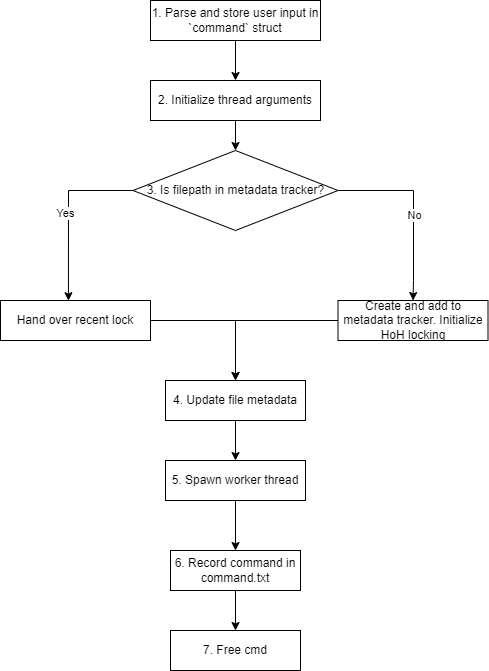

The diagram above was exported from draw.io. Its source (the exported page's mxGraphModel, read from the mxfile embedded in the PNG):
<mxGraphModel dx="1038" dy="588" grid="1" gridSize="10" guides="1" tooltips="1" connect="1" arrows="1" fold="1" page="1" pageScale="1" pageWidth="850" pageHeight="1100" math="0" shadow="0">
  <root>
    <mxCell id="0" />
    <mxCell id="1" parent="0" />
    <mxCell id="QHVRMHOTcaIW68hIKkR7-25" value="" style="edgeStyle=orthogonalEdgeStyle;rounded=0;orthogonalLoop=1;jettySize=auto;html=1;" parent="1" source="D6ORonnqSzbon-Bziirw-1" target="QHVRMHOTcaIW68hIKkR7-23" edge="1">
      <mxGeometry relative="1" as="geometry" />
    </mxCell>
    <mxCell id="D6ORonnqSzbon-Bziirw-1" value="1. Parse and store user input in `command` struct" style="rounded=0;whiteSpace=wrap;html=1;" parent="1" vertex="1">
      <mxGeometry x="360" y="30" width="170" height="40" as="geometry" />
    </mxCell>
    <mxCell id="QHVRMHOTcaIW68hIKkR7-16" style="edgeStyle=orthogonalEdgeStyle;rounded=0;orthogonalLoop=1;jettySize=auto;html=1;entryX=0.5;entryY=0;entryDx=0;entryDy=0;" parent="1" source="QHVRMHOTcaIW68hIKkR7-1" target="QHVRMHOTcaIW68hIKkR7-14" edge="1">
      <mxGeometry relative="1" as="geometry" />
    </mxCell>
    <mxCell id="QHVRMHOTcaIW68hIKkR7-1" value="Create and add to metadata tracker. Initialize HoH locking" style="rounded=0;whiteSpace=wrap;html=1;" parent="1" vertex="1">
      <mxGeometry x="547.5" y="330" width="150" height="40" as="geometry" />
    </mxCell>
    <mxCell id="QHVRMHOTcaIW68hIKkR7-7" style="edgeStyle=orthogonalEdgeStyle;rounded=0;orthogonalLoop=1;jettySize=auto;html=1;entryX=0.5;entryY=0;entryDx=0;entryDy=0;" parent="1" source="QHVRMHOTcaIW68hIKkR7-2" target="QHVRMHOTcaIW68hIKkR7-1" edge="1">
      <mxGeometry relative="1" as="geometry">
        <Array as="points">
          <mxPoint x="623" y="220" />
          <mxPoint x="623" y="310" />
        </Array>
      </mxGeometry>
    </mxCell>
    <mxCell id="QHVRMHOTcaIW68hIKkR7-9" value="No" style="edgeLabel;html=1;align=center;verticalAlign=middle;resizable=0;points=[];" parent="QHVRMHOTcaIW68hIKkR7-7" vertex="1" connectable="0">
      <mxGeometry x="0.0638" relative="1" as="geometry">
        <mxPoint y="1" as="offset" />
      </mxGeometry>
    </mxCell>
    <mxCell id="QHVRMHOTcaIW68hIKkR7-20" style="edgeStyle=orthogonalEdgeStyle;rounded=0;orthogonalLoop=1;jettySize=auto;html=1;entryX=0.453;entryY=0.005;entryDx=0;entryDy=0;entryPerimeter=0;" parent="1" source="QHVRMHOTcaIW68hIKkR7-2" target="QHVRMHOTcaIW68hIKkR7-19" edge="1">
      <mxGeometry relative="1" as="geometry">
        <Array as="points">
          <mxPoint x="278" y="220" />
        </Array>
      </mxGeometry>
    </mxCell>
    <mxCell id="QHVRMHOTcaIW68hIKkR7-22" value="Yes" style="edgeLabel;html=1;align=center;verticalAlign=middle;resizable=0;points=[];" parent="QHVRMHOTcaIW68hIKkR7-20" vertex="1" connectable="0">
      <mxGeometry x="-0.0051" y="-3" relative="1" as="geometry">
        <mxPoint as="offset" />
      </mxGeometry>
    </mxCell>
    <mxCell id="QHVRMHOTcaIW68hIKkR7-2" value="3. Is filepath in metadata tracker?" style="rhombus;whiteSpace=wrap;html=1;" parent="1" vertex="1">
      <mxGeometry x="342.5" y="180" width="205" height="80" as="geometry" />
    </mxCell>
    <mxCell id="QHVRMHOTcaIW68hIKkR7-13" value="" style="edgeStyle=orthogonalEdgeStyle;rounded=0;orthogonalLoop=1;jettySize=auto;html=1;" parent="1" source="QHVRMHOTcaIW68hIKkR7-4" target="QHVRMHOTcaIW68hIKkR7-5" edge="1">
      <mxGeometry relative="1" as="geometry" />
    </mxCell>
    <mxCell id="QHVRMHOTcaIW68hIKkR7-4" value="5. Spawn worker thread" style="rounded=0;whiteSpace=wrap;html=1;" parent="1" vertex="1">
      <mxGeometry x="375" y="490" width="140" height="40" as="geometry" />
    </mxCell>
    <mxCell id="A40eyHbCnooxZ9tunAbd-2" value="" style="edgeStyle=orthogonalEdgeStyle;rounded=0;orthogonalLoop=1;jettySize=auto;html=1;" edge="1" parent="1" source="QHVRMHOTcaIW68hIKkR7-5" target="A40eyHbCnooxZ9tunAbd-1">
      <mxGeometry relative="1" as="geometry" />
    </mxCell>
    <mxCell id="QHVRMHOTcaIW68hIKkR7-5" value="6. Record command in command.txt" style="rounded=0;whiteSpace=wrap;html=1;" parent="1" vertex="1">
      <mxGeometry x="380" y="580" width="130" height="40" as="geometry" />
    </mxCell>
    <mxCell id="QHVRMHOTcaIW68hIKkR7-15" style="edgeStyle=orthogonalEdgeStyle;rounded=0;orthogonalLoop=1;jettySize=auto;html=1;entryX=0.5;entryY=0;entryDx=0;entryDy=0;" parent="1" source="QHVRMHOTcaIW68hIKkR7-14" target="QHVRMHOTcaIW68hIKkR7-4" edge="1">
      <mxGeometry relative="1" as="geometry" />
    </mxCell>
    <mxCell id="QHVRMHOTcaIW68hIKkR7-14" value="4. Update file metadata" style="rounded=0;whiteSpace=wrap;html=1;" parent="1" vertex="1">
      <mxGeometry x="375" y="410" width="140" height="40" as="geometry" />
    </mxCell>
    <mxCell id="QHVRMHOTcaIW68hIKkR7-21" style="edgeStyle=orthogonalEdgeStyle;rounded=0;orthogonalLoop=1;jettySize=auto;html=1;entryX=0.5;entryY=0;entryDx=0;entryDy=0;" parent="1" source="QHVRMHOTcaIW68hIKkR7-19" target="QHVRMHOTcaIW68hIKkR7-14" edge="1">
      <mxGeometry relative="1" as="geometry" />
    </mxCell>
    <mxCell id="QHVRMHOTcaIW68hIKkR7-19" value="Hand over recent lock" style="rounded=0;whiteSpace=wrap;html=1;" parent="1" vertex="1">
      <mxGeometry x="210" y="330" width="150" height="40" as="geometry" />
    </mxCell>
    <mxCell id="QHVRMHOTcaIW68hIKkR7-26" value="" style="edgeStyle=orthogonalEdgeStyle;rounded=0;orthogonalLoop=1;jettySize=auto;html=1;" parent="1" source="QHVRMHOTcaIW68hIKkR7-23" target="QHVRMHOTcaIW68hIKkR7-2" edge="1">
      <mxGeometry relative="1" as="geometry" />
    </mxCell>
    <mxCell id="QHVRMHOTcaIW68hIKkR7-23" value="2. Initialize thread arguments" style="rounded=0;whiteSpace=wrap;html=1;" parent="1" vertex="1">
      <mxGeometry x="360" y="110" width="170" height="40" as="geometry" />
    </mxCell>
    <mxCell id="A40eyHbCnooxZ9tunAbd-1" value="7. Free cmd" style="rounded=0;whiteSpace=wrap;html=1;" vertex="1" parent="1">
      <mxGeometry x="380" y="660" width="130" height="40" as="geometry" />
    </mxCell>
  </root>
</mxGraphModel>